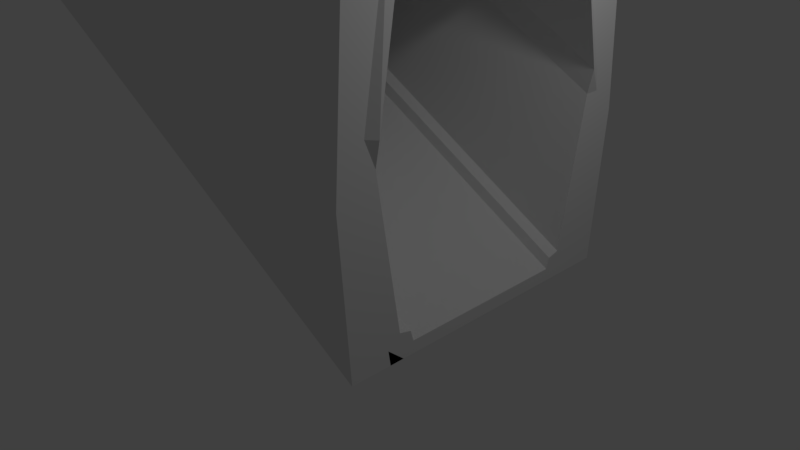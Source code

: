 # Source: stairs_hallway_1.blend  (saved by Blender 2.79.0; exported with 4.5.12 LTS)
import bpy
from mathutils import Matrix  # noqa: F401  (used for matrix-valued properties, if any)

bpy.ops.wm.read_factory_settings(use_empty=True)
scene = bpy.context.scene
scene.name = 'Scene'

# ---- collections
col_collection_1 = bpy.data.collections.new('Collection 1'); scene.collection.children.link(col_collection_1)

# ---- world
world_world = bpy.data.worlds.new('World'); scene.world = world_world
world_world.color = (0.05088, 0.05088, 0.05088)
world_world.use_sun_shadow = False
world_world.sun_shadow_jitter_overblur = 0.0
world_world.cycles.sampling_method = 'MANUAL'

# ---- cameras
cam_camera = bpy.data.cameras.new('Camera')
cam_camera.clip_end = 100.0
cam_camera.lens = 35.0
cam_camera.sensor_width = 32.0
cam_camera.sensor_height = 18.0
cam_camera.ortho_scale = 7.314
cam_camera.dof.focus_distance = 0.0
cam_camera.dof.aperture_fstop = 128.0

# ---- lights
light_lamp = bpy.data.lights.new('Lamp', 'POINT')
light_lamp.transmission_factor = 0.0
light_lamp.cutoff_distance = 30.0
light_lamp.energy = 100.0
light_lamp.shadow_buffer_clip_start = 1.001
light_lamp.shadow_soft_size = 0.1
light_lamp.shadow_maximum_resolution = 0.006
light_lamp.use_absolute_resolution = True

# ---- meshes
me_cube_011 = bpy.data.meshes.new('Cube.011')
me_cube_011.from_pydata([(-17.81, -1.969, 10.59), (1.969, -1.969, -0.01265), (-17.81, -1.445, 10.59), (1.969, -1.445, -0.01265), (-17.81, -2.096, 12.56), (1.969, -2.096, 1.956), (1.969, -1.799, 2.242), (-17.81, -1.799, 12.84), (1.969, -1.617, 2.242), (-17.81, -1.617, 12.84), (1.969, -1.98, 0.1552), (1.969, -1.475, 0.1796), (-17.81, -1.475, 10.78), (1.969, -1.312, 0.3276), (-17.81, -1.312, 10.93), (-17.81, -1.98, 10.76), (-17.81, 1.969, 10.59), (1.969, 1.969, -0.01265), (-17.81, 1.445, 10.59), (1.969, 1.445, -0.01265), (-17.81, 2.096, 12.56), (1.969, 2.096, 1.956), (1.969, 1.799, 2.242), (-17.81, 1.799, 12.84), (1.969, 1.617, 2.242), (-17.81, 1.617, 12.84), (-17.81, 1.98, 10.76), (1.969, 1.98, 0.1552), (1.969, 1.475, 0.1796), (-17.81, 1.475, 10.78), (1.969, 1.312, 0.3276), (-17.81, 1.312, 10.93)], [], [(2, 3, 1, 0), (13, 14, 9, 8), (13, 8, 6, 11), (15, 4, 7, 12), (10, 5, 4, 15), (11, 6, 5, 10), (3, 11, 10, 1), (1, 10, 15, 0), (0, 15, 12, 2), (9, 14, 12, 7), (9, 7, 4, 5, 6, 8), (11, 3, 2, 12, 14, 13), (16, 17, 19, 18), (30, 24, 25, 31), (31, 25, 23, 29), (27, 21, 22, 28), (26, 20, 21, 27), (29, 23, 20, 26), (18, 29, 26, 16), (16, 26, 27, 17), (17, 27, 28, 19), (24, 30, 28, 22), (24, 22, 21, 20, 23, 25), (19, 28, 30, 31, 29, 18)])
me_cube_011.use_remesh_preserve_volume = False
me_cube_011.use_remesh_preserve_attributes = False
me_cube_011.use_mirror_vertex_groups = False
me_cube_011.update()
me_cube_010 = bpy.data.meshes.new('Cube.010')
me_cube_010.from_pydata([(-17.81, -1.969, 14.53), (-17.81, 1.969, 14.53), (1.969, -1.969, 3.925), (1.969, 1.969, 3.925), (-17.81, -1.283, 14.93), (-17.81, 1.283, 14.93), (1.969, 1.283, 4.334), (1.969, -1.283, 4.334), (-17.81, -1.445, 15.1), (-17.81, 1.445, 15.1), (1.969, 1.445, 4.496), (1.969, -1.445, 4.496), (-17.81, 2.078, 12.84), (1.969, 2.078, 2.238), (1.969, 1.749, 2.564), (-17.81, 1.749, 13.16), (2.029, 1.618, 2.541), (-17.87, 1.618, 13.14), (-17.81, -2.078, 12.84), (1.969, -2.078, 2.238), (1.969, -1.749, 2.564), (-17.81, -1.749, 13.16), (2.029, -1.618, 2.541), (-17.87, -1.618, 13.14)], [], [(15, 9, 1, 12), (12, 1, 3, 13), (20, 11, 2, 19), (19, 2, 0, 18), (11, 8, 0, 2), (3, 1, 9, 10), (10, 9, 8, 11), (13, 3, 10, 14), (18, 0, 8, 21), (5, 4, 8, 9), (7, 6, 10, 11), (22, 7, 11, 20), (17, 5, 9, 15), (22, 23, 4, 7), (4, 5, 6, 7), (16, 6, 5, 17), (6, 16, 14, 10), (4, 23, 21, 8), (21, 23, 22, 20, 19, 18), (14, 16, 17, 15, 12, 13)])
me_cube_010.use_remesh_preserve_volume = False
me_cube_010.use_remesh_preserve_attributes = False
me_cube_010.use_mirror_vertex_groups = False
me_cube_010.update()
me_cube_009 = bpy.data.meshes.new('Cube.009')
me_cube_009.from_pydata([(-17.81, -1.158, 10.89), (1.969, -1.158, 0.2882), (-17.81, -1.445, 10.59), (1.969, -1.445, -0.01265), (-17.81, -1.259, 10.59), (1.969, -1.259, -0.01265), (-17.81, -1.118, 10.75), (1.969, -1.118, 0.1492), (1.969, -1.475, 0.1796), (-17.81, -1.475, 10.78), (1.969, -1.312, 0.3276), (-17.81, -1.312, 10.93)], [], [(6, 0, 1, 7), (7, 1, 3, 5), (11, 0, 2, 9), (0, 6, 4, 2), (1, 10, 8, 3), (1, 0, 11, 10), (8, 10, 11, 9), (4, 5, 3, 8, 9, 2), (5, 4, 6, 7)])
me_cube_009.use_remesh_preserve_volume = False
me_cube_009.use_remesh_preserve_attributes = False
me_cube_009.use_mirror_vertex_groups = False
me_cube_009.update()
me_cube_008 = bpy.data.meshes.new('Cube.008')
me_cube_008.from_pydata([(-17.81, 1.158, 10.89), (1.969, 1.158, 0.2882), (-17.81, 1.445, 10.59), (1.969, 1.445, -0.01265), (-17.81, 1.259, 10.59), (1.969, 1.259, -0.01265), (-17.81, 1.118, 10.75), (1.969, 1.118, 0.1492), (1.969, 1.475, 0.1796), (-17.81, 1.475, 10.78), (1.969, 1.312, 0.3276), (-17.81, 1.312, 10.93)], [], [(6, 0, 2, 4), (10, 1, 3, 8), (1, 7, 5, 3), (0, 6, 7, 1), (0, 11, 9, 2), (1, 10, 11, 0), (9, 11, 10, 8), (5, 4, 2, 9, 8, 3), (5, 7, 6, 4)])
me_cube_008.use_remesh_preserve_volume = False
me_cube_008.use_remesh_preserve_attributes = False
me_cube_008.use_mirror_vertex_groups = False
me_cube_008.update()
me_cube_007 = bpy.data.meshes.new('Cube.007')
me_cube_007.from_pydata([(-17.81, 1.259, 10.59), (-17.81, -1.259, 10.59), (1.969, -1.259, -0.01265), (1.969, 1.259, -0.01265), (-17.81, 1.118, 10.75), (-17.81, -1.118, 10.75), (1.969, -1.118, 0.1492), (1.969, 1.118, 0.1492)], [], [(7, 6, 2, 3), (5, 4, 0, 1), (4, 5, 6, 7), (0, 3, 2, 1), (3, 0, 4, 7), (2, 6, 5, 1)])
me_cube_007.use_remesh_preserve_volume = False
me_cube_007.use_remesh_preserve_attributes = False
me_cube_007.use_mirror_vertex_groups = False
me_cube_007.update()
me_cube_006 = bpy.data.meshes.new('Cube.006')
me_cube_006.from_pydata([(-17.81, -2.096, 12.56), (1.969, -2.096, 1.956), (1.969, -1.799, 2.242), (-17.81, -1.799, 12.84), (1.969, -1.617, 2.242), (-17.81, -1.617, 12.84), (-17.81, -2.078, 12.84), (1.969, -2.078, 2.238), (1.969, -1.749, 2.564), (-17.81, -1.749, 13.16), (2.029, -1.618, 2.541), (-17.87, -1.618, 13.14), (-17.81, 2.096, 12.56), (1.969, 2.096, 1.956), (1.969, 1.799, 2.242), (-17.81, 1.799, 12.84), (1.969, 1.617, 2.242), (-17.81, 1.617, 12.84), (-17.81, 2.078, 12.84), (1.969, 2.078, 2.238), (1.969, 1.749, 2.564), (-17.81, 1.749, 13.16), (2.029, 1.618, 2.541), (-17.87, 1.618, 13.14)], [], [(4, 5, 11, 10), (4, 10, 8, 2), (0, 6, 9, 3), (1, 7, 6, 0), (2, 8, 7, 1), (0, 3, 2, 1), (9, 6, 7, 8, 10, 11), (4, 2, 3, 5), (3, 9, 11, 5), (14, 20, 22, 16), (16, 17, 15, 14), (16, 22, 23, 17), (17, 23, 21, 15), (13, 19, 20, 14), (12, 18, 19, 13), (15, 21, 18, 12), (20, 19, 18, 21, 23, 22), (13, 14, 15, 12)])
me_cube_006.use_remesh_preserve_volume = False
me_cube_006.use_remesh_preserve_attributes = False
me_cube_006.use_mirror_vertex_groups = False
me_cube_006.update()

# ---- objects
ob_cube_007 = bpy.data.objects.new('Cube.007', me_cube_011)
ob_cube_006 = bpy.data.objects.new('Cube.006', me_cube_010)
ob_cube_005 = bpy.data.objects.new('Cube.005', me_cube_009)
ob_cube_004 = bpy.data.objects.new('Cube.004', me_cube_008)
ob_cube_003 = bpy.data.objects.new('Cube.003', me_cube_007)
ob_cube_002 = bpy.data.objects.new('Cube.002', me_cube_006)
ob_lamp = bpy.data.objects.new('Lamp', light_lamp)
ob_camera = bpy.data.objects.new('Camera', cam_camera)

# ---- transforms, parenting, visibility, modifiers, constraints
ob_cube_007.location = (0.0, 0.0, 0.0)
ob_cube_007.lineart.crease_threshold = 0.0
ob_cube_006.location = (0.0, 0.0, 0.0)
ob_cube_006.lineart.crease_threshold = 0.0
ob_cube_005.location = (0.0, 0.0, 0.0)
ob_cube_005.lineart.crease_threshold = 0.0
ob_cube_004.location = (0.0, 0.0, 0.0)
ob_cube_004.lineart.crease_threshold = 0.0
ob_cube_003.location = (0.0, 0.0, 0.0)
ob_cube_003.lineart.crease_threshold = 0.0
ob_cube_002.location = (0.0, 0.0, 0.0)
ob_cube_002.lineart.crease_threshold = 0.0
ob_lamp.location = (4.076, 1.005, 5.904)
ob_lamp.rotation_euler = (0.6503, 0.05522, 1.866)
ob_lamp.lock_rotations_4d = False
ob_lamp.empty_display_type = 'ARROWS'
ob_lamp.color = (0.0, 0.0, 0.0, 0.0)
ob_lamp.lineart.crease_threshold = 0.0
ob_camera.location = (7.481, -6.508, 5.344)
ob_camera.rotation_euler = (1.109, 0.0, 0.8149)
ob_camera.lock_rotations_4d = False
ob_camera.empty_display_type = 'ARROWS'
ob_camera.color = (0.0, 0.0, 0.0, 0.0)
ob_camera.display_type = 'WIRE'
ob_camera.lineart.crease_threshold = 0.0

# ---- collection membership
col_collection_1.objects.link(ob_cube_007)
col_collection_1.objects.link(ob_cube_006)
col_collection_1.objects.link(ob_cube_005)
col_collection_1.objects.link(ob_cube_004)
col_collection_1.objects.link(ob_cube_003)
col_collection_1.objects.link(ob_cube_002)
col_collection_1.objects.link(ob_lamp)
col_collection_1.objects.link(ob_camera)

# ---- scene / render settings (as saved in the file)
scene.camera = ob_camera
scene.frame_start = 1; scene.frame_end = 250; scene.frame_set(1)
scene.render.engine = 'BLENDER_EEVEE_NEXT'
scene.render.resolution_percentage = 50
scene.render.dither_intensity = 0.0
scene.cycles.use_denoising = False
scene.cycles.samples = 128
scene.cycles.sampling_pattern = 'TABULATED_SOBOL'
scene.cycles.use_adaptive_sampling = False
scene.cycles.use_light_tree = False
scene.cycles.blur_glossy = 0.0
scene.cycles.sample_clamp_indirect = 0.0
scene.view_settings.view_transform = 'Standard'
bpy.context.view_layer.update()

